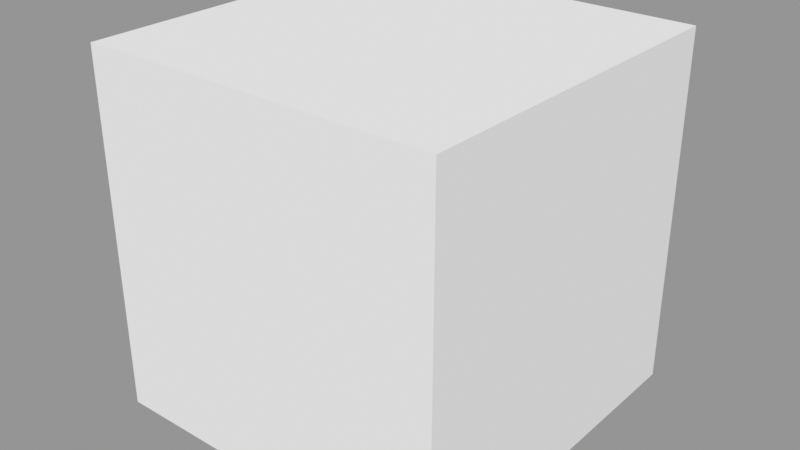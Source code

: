 # Source: terrain_geometry.blend  (saved by Blender 3.0.42; exported with 4.5.12 LTS)
import bpy
from mathutils import Matrix  # noqa: F401  (used for matrix-valued properties, if any)

bpy.ops.wm.read_factory_settings(use_empty=True)
scene = bpy.context.scene
scene.name = 'geom_terrain_extend'

# ---- materials (node trees are filled in below, after node groups)
mat_inert = bpy.data.materials.new('INERT')
mat_inert.use_transparent_shadow = False
mat_inert.diffuse_color = (0.8, 0.8, 0.2, 1.0)
mat_material_red = bpy.data.materials.new('Material_red')
mat_material_red.use_transparent_shadow = False
mat_material_red.diffuse_color = (1.0, 0.0, 0.0, 1.0)
mat_material_blue = bpy.data.materials.new('Material_blue')
mat_material_blue.use_transparent_shadow = False
mat_material_blue.diffuse_color = (0.0, 0.06527, 0.8, 1.0)

# ---- material node trees

# ---- meshes
me_cube = bpy.data.meshes.new('Cube')
me_cube.from_pydata([(-1.3, -1.0, -1.0), (-1.3, -1.0, 1.0), (-1.3, 1.0, -1.0), (-1.3, 1.0, 1.0), (1.3, -1.0, -1.0), (1.3, -1.0, 1.0), (1.3, 1.0, -1.0), (1.3, 1.0, 1.0)], [], [(0, 1, 3, 2), (2, 3, 7, 6), (6, 7, 5, 4), (4, 5, 1, 0), (2, 6, 4, 0), (7, 3, 1, 5)])
_uv = me_cube.uv_layers.new(name='UVMap')
_uv.uv.foreach_set('vector', [0.375, 0.0, 0.625, 0.0, 0.625, 0.25, 0.375, 0.25, 0.375, 0.25, 0.625, 0.25, 0.625, 0.5, 0.375, 0.5, 0.375, 0.5, 0.625, 0.5, 0.625, 0.75, 0.375, 0.75, 0.375, 0.75, 0.625, 0.75, 0.625, 1.0, 0.375, 1.0, 0.125, 0.5, 0.375, 0.5, 0.375, 0.75, 0.125, 0.75, 0.625, 0.5, 0.875, 0.5, 0.875, 0.75, 0.625, 0.75])
me_cube.use_remesh_fix_poles = True
me_cube.use_remesh_preserve_attributes = False
me_cube.use_mirror_vertex_groups = False
me_cube.update()
me_terrain_extend = bpy.data.meshes.new('Terrain_extend')
me_terrain_extend.from_pydata([(0.0, -0.5, 0.0), (-0.5, 0.5, 0.0), (0.0, 0.0, 0.5), (0.5, 0.5, 0.0), (0.7256, -0.5, 0.0), (0.7256, 0.5, 0.0), (-0.7442, -0.5, 0.0), (-0.7442, 0.5, 0.0), (0.0, -0.7337, 0.0), (0.7256, -0.7337, 0.0), (-0.7442, -0.7337, 0.0), (-0.5, 0.7051, 0.0), (0.5, 0.7051, 0.0), (0.7256, 0.7051, 0.0), (-0.7442, 0.7051, 0.0)], [], [(2, 1, 0), (3, 1, 2), (0, 3, 2), (3, 0, 4), (1, 6, 0), (6, 8, 0), (4, 0, 8), (1, 14, 7), (3, 5, 13), (3, 11, 1), (3, 4, 5), (1, 7, 6), (6, 10, 8), (4, 8, 9), (1, 11, 14), (3, 13, 12), (3, 12, 11)])
me_terrain_extend.polygons.foreach_set('material_index', [0, 1, 2, 1, 0, 0, 1, 0, 1, 1, 1, 0, 0, 1, 0, 1, 1])
_uv = me_terrain_extend.uv_layers.new(name='UVMap')
_uv.uv.foreach_set('vector', [0.0, 0.0, 0.0, 0.0, 0.0, 0.0, 0.0, 0.0, 0.0, 0.0, 0.0, 0.0, 0.0, 0.0, 0.0, 0.0, 0.0, 0.0, 0.0, 0.0, 0.0, 0.0, 0.0, 0.0, 0.0, 0.0, 0.0, 0.0, 0.0, 0.0, 0.0, 0.0, 0.0, 0.0, 0.0, 0.0, 0.0, 0.0, 0.0, 0.0, 0.0, 0.0, 0.0, 0.0, 0.0, 0.0, 0.0, 0.0, 0.0, 0.0, 0.0, 0.0, 0.0, 0.0, 0.0, 0.0, 0.0, 0.0, 0.0, 0.0, 0.0, 0.0, 0.0, 0.0, 0.0, 0.0, 0.0, 0.0, 0.0, 0.0, 0.0, 0.0, 0.0, 0.0, 0.0, 0.0, 0.0, 0.0, 0.0, 0.0, 0.0, 0.0, 0.0, 0.0, 0.0, 0.0, 0.0, 0.0, 0.0, 0.0, 0.0, 0.0, 0.0, 0.0, 0.0, 0.0, 0.0, 0.0, 0.0, 0.0, 0.0, 0.0])
me_terrain_extend.materials.append(mat_inert)
me_terrain_extend.materials.append(mat_material_red)
me_terrain_extend.materials.append(mat_material_blue)
me_terrain_extend.use_remesh_fix_poles = True
me_terrain_extend.use_remesh_preserve_attributes = False
me_terrain_extend.use_mirror_vertex_groups = False
me_terrain_extend.update()

# ---- objects
ob_domain = bpy.data.objects.new('Domain', me_cube)
ob_terrain_extend = bpy.data.objects.new('Terrain_extend', me_terrain_extend)

# ---- transforms, parenting, visibility, modifiers, constraints
ob_domain.location = (0.0, 0.0, 0.0)
ob_domain.scale = (0.7692, 1.0, 1.0)
ob_domain.display_type = 'WIRE'
ob_domain.show_wire = True
ob_domain.lineart.crease_threshold = 0.0
ob_terrain_extend.location = (0.0, 0.0, -0.5)
ob_terrain_extend.scale = (1.0, 1.0, 2.0)
ob_terrain_extend.lineart.crease_threshold = 0.0

# ---- collection membership
scene.collection.objects.link(ob_domain)
scene.collection.objects.link(ob_terrain_extend)

# ---- scene / render settings (as saved in the file)
scene.frame_start = 1; scene.frame_end = 250; scene.frame_set(1)
scene.render.engine = 'BLENDER_EEVEE_NEXT'
scene.cycles.use_denoising = False
scene.cycles.samples = 128
scene.cycles.sampling_pattern = 'TABULATED_SOBOL'
scene.cycles.use_adaptive_sampling = False
scene.cycles.use_light_tree = False
scene.view_settings.view_transform = 'Standard'
bpy.context.view_layer.update()

# ---- added for rendering (the .blend has no active camera and no usable light): camera, sun + grey world if the file has none
cam_auto = bpy.data.cameras.new('AutoCamera')
cam_auto.lens = 50.0
cam_auto.sensor_width = 36.0
cam_auto.clip_end = 1000.0
ob_auto_camera = bpy.data.objects.new('AutoCamera', cam_auto)
scene.collection.objects.link(ob_auto_camera)
ob_auto_camera.location = (3.20507, -3.84609, 2.56406)
ob_auto_camera.rotation_euler = (1.09748, -7.21219e-08, 0.694738)
scene.camera = ob_auto_camera
light_auto_sun = bpy.data.lights.new('AutoSun', 'SUN')
light_auto_sun.energy = 3.0
light_auto_sun.angle = 0.0523599
ob_auto_sun = bpy.data.objects.new('AutoSun', light_auto_sun)
scene.collection.objects.link(ob_auto_sun)
ob_auto_sun.rotation_euler = (0.872665, 0.174533, 0.523599)
if scene.world is None:
    world_auto = bpy.data.worlds.new('AutoWorld')
    world_auto.color = (0.3, 0.3, 0.3)
    scene.world = world_auto
bpy.context.view_layer.update()
